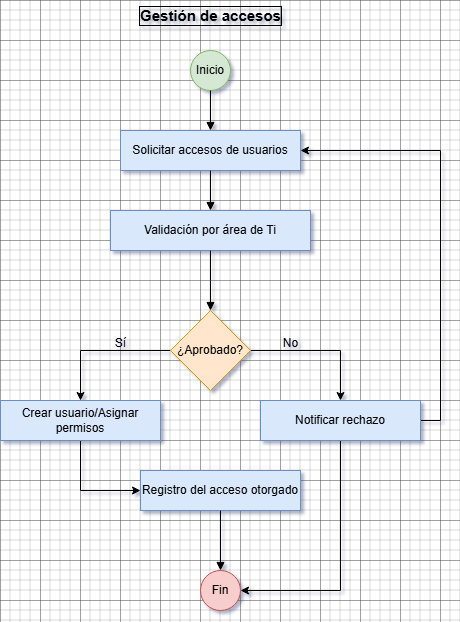

The diagram above was exported from draw.io. Its source (the exported page's mxGraphModel, read from the mxfile embedded in the PNG):
<mxGraphModel dx="1434" dy="772" grid="1" gridSize="10" guides="1" tooltips="1" connect="1" arrows="1" fold="1" page="1" pageScale="1" pageWidth="850" pageHeight="1100" math="0" shadow="0">
  <root>
    <mxCell id="0" />
    <mxCell id="1" parent="0" />
    <mxCell id="QTY7e4E9u0tT77zQ6sf1-1" value="Inicio" style="ellipse;whiteSpace=wrap;html=1;fillColor=#d5e8d4;strokeColor=#82b366;" vertex="1" parent="1">
      <mxGeometry x="310" y="90" width="40" height="40" as="geometry" />
    </mxCell>
    <mxCell id="QTY7e4E9u0tT77zQ6sf1-2" value="Solicitar accesos de usuarios" style="rounded=0;whiteSpace=wrap;html=1;fillColor=#dae8fc;strokeColor=#6c8ebf;" vertex="1" parent="1">
      <mxGeometry x="240" y="170" width="180" height="40" as="geometry" />
    </mxCell>
    <mxCell id="QTY7e4E9u0tT77zQ6sf1-3" value="Validación por área de Ti" style="rounded=0;whiteSpace=wrap;html=1;fillColor=#dae8fc;strokeColor=#6c8ebf;" vertex="1" parent="1">
      <mxGeometry x="230" y="250" width="200" height="40" as="geometry" />
    </mxCell>
    <mxCell id="QTY7e4E9u0tT77zQ6sf1-4" value="Registro del acceso otorgado" style="rounded=0;whiteSpace=wrap;html=1;fillColor=#dae8fc;strokeColor=#6c8ebf;" vertex="1" parent="1">
      <mxGeometry x="260" y="510" width="160" height="40" as="geometry" />
    </mxCell>
    <mxCell id="QTY7e4E9u0tT77zQ6sf1-5" value="Fin" style="ellipse;whiteSpace=wrap;html=1;fillColor=#f8cecc;strokeColor=#b85450;" vertex="1" parent="1">
      <mxGeometry x="320" y="610" width="40" height="40" as="geometry" />
    </mxCell>
    <mxCell id="QTY7e4E9u0tT77zQ6sf1-6" style="edgeStyle=orthogonalEdgeStyle;rounded=0;orthogonalLoop=1;jettySize=auto;html=1;endArrow=block;" edge="1" parent="1" source="QTY7e4E9u0tT77zQ6sf1-1" target="QTY7e4E9u0tT77zQ6sf1-2">
      <mxGeometry relative="1" as="geometry" />
    </mxCell>
    <mxCell id="QTY7e4E9u0tT77zQ6sf1-7" style="edgeStyle=orthogonalEdgeStyle;rounded=0;orthogonalLoop=1;jettySize=auto;html=1;endArrow=block;" edge="1" parent="1" source="QTY7e4E9u0tT77zQ6sf1-2" target="QTY7e4E9u0tT77zQ6sf1-3">
      <mxGeometry relative="1" as="geometry" />
    </mxCell>
    <mxCell id="QTY7e4E9u0tT77zQ6sf1-8" style="edgeStyle=orthogonalEdgeStyle;rounded=0;orthogonalLoop=1;jettySize=auto;html=1;endArrow=block;" edge="1" parent="1" source="QTY7e4E9u0tT77zQ6sf1-3">
      <mxGeometry relative="1" as="geometry">
        <mxPoint x="330" y="350" as="targetPoint" />
      </mxGeometry>
    </mxCell>
    <mxCell id="QTY7e4E9u0tT77zQ6sf1-9" style="edgeStyle=orthogonalEdgeStyle;rounded=0;orthogonalLoop=1;jettySize=auto;html=1;endArrow=block;" edge="1" parent="1" source="QTY7e4E9u0tT77zQ6sf1-4" target="QTY7e4E9u0tT77zQ6sf1-5">
      <mxGeometry relative="1" as="geometry" />
    </mxCell>
    <mxCell id="avhJyJEsBpCU8vYfSmCQ-6" style="edgeStyle=orthogonalEdgeStyle;rounded=0;orthogonalLoop=1;jettySize=auto;html=1;entryX=0.5;entryY=0;entryDx=0;entryDy=0;" edge="1" parent="1" source="avhJyJEsBpCU8vYfSmCQ-1" target="avhJyJEsBpCU8vYfSmCQ-2">
      <mxGeometry relative="1" as="geometry" />
    </mxCell>
    <mxCell id="avhJyJEsBpCU8vYfSmCQ-7" style="edgeStyle=orthogonalEdgeStyle;rounded=0;orthogonalLoop=1;jettySize=auto;html=1;entryX=0.5;entryY=0;entryDx=0;entryDy=0;" edge="1" parent="1" source="avhJyJEsBpCU8vYfSmCQ-1" target="avhJyJEsBpCU8vYfSmCQ-3">
      <mxGeometry relative="1" as="geometry" />
    </mxCell>
    <mxCell id="avhJyJEsBpCU8vYfSmCQ-1" value="¿Aprobado?" style="rhombus;whiteSpace=wrap;html=1;fillColor=#ffe6cc;strokeColor=#d79b00;" vertex="1" parent="1">
      <mxGeometry x="290" y="350" width="80" height="80" as="geometry" />
    </mxCell>
    <mxCell id="avhJyJEsBpCU8vYfSmCQ-10" style="edgeStyle=orthogonalEdgeStyle;rounded=0;orthogonalLoop=1;jettySize=auto;html=1;entryX=0;entryY=0.5;entryDx=0;entryDy=0;" edge="1" parent="1" source="avhJyJEsBpCU8vYfSmCQ-2" target="QTY7e4E9u0tT77zQ6sf1-4">
      <mxGeometry relative="1" as="geometry" />
    </mxCell>
    <mxCell id="avhJyJEsBpCU8vYfSmCQ-2" value="Crear usuario/Asignar permisos" style="rounded=0;whiteSpace=wrap;html=1;fillColor=#dae8fc;strokeColor=#6c8ebf;" vertex="1" parent="1">
      <mxGeometry x="120" y="440" width="160" height="40" as="geometry" />
    </mxCell>
    <mxCell id="avhJyJEsBpCU8vYfSmCQ-5" style="edgeStyle=orthogonalEdgeStyle;rounded=0;orthogonalLoop=1;jettySize=auto;html=1;entryX=1;entryY=0.5;entryDx=0;entryDy=0;" edge="1" parent="1" source="avhJyJEsBpCU8vYfSmCQ-3" target="QTY7e4E9u0tT77zQ6sf1-5">
      <mxGeometry relative="1" as="geometry">
        <Array as="points">
          <mxPoint x="460" y="630" />
        </Array>
      </mxGeometry>
    </mxCell>
    <mxCell id="avhJyJEsBpCU8vYfSmCQ-58" style="edgeStyle=orthogonalEdgeStyle;rounded=0;orthogonalLoop=1;jettySize=auto;html=1;entryX=1;entryY=0.5;entryDx=0;entryDy=0;" edge="1" parent="1" source="avhJyJEsBpCU8vYfSmCQ-3" target="QTY7e4E9u0tT77zQ6sf1-2">
      <mxGeometry relative="1" as="geometry">
        <Array as="points">
          <mxPoint x="560" y="460" />
          <mxPoint x="560" y="190" />
        </Array>
      </mxGeometry>
    </mxCell>
    <mxCell id="avhJyJEsBpCU8vYfSmCQ-3" value="Notificar rechazo" style="rounded=0;whiteSpace=wrap;html=1;fillColor=#dae8fc;strokeColor=#6c8ebf;" vertex="1" parent="1">
      <mxGeometry x="380" y="440" width="160" height="40" as="geometry" />
    </mxCell>
    <mxCell id="avhJyJEsBpCU8vYfSmCQ-8" value="Sí" style="text;html=1;align=center;verticalAlign=middle;resizable=0;points=[];autosize=1;strokeColor=none;fillColor=none;" vertex="1" parent="1">
      <mxGeometry x="225" y="368" width="30" height="30" as="geometry" />
    </mxCell>
    <mxCell id="avhJyJEsBpCU8vYfSmCQ-9" value="No" style="text;html=1;align=center;verticalAlign=middle;resizable=0;points=[];autosize=1;strokeColor=none;fillColor=none;" vertex="1" parent="1">
      <mxGeometry x="390" y="368" width="40" height="30" as="geometry" />
    </mxCell>
    <mxCell id="avhJyJEsBpCU8vYfSmCQ-80" value="Gestión de accesos" style="text;html=1;align=center;verticalAlign=middle;resizable=0;points=[];autosize=1;strokeColor=none;fillColor=none;fontStyle=1;labelBackgroundColor=none;labelBorderColor=default;fontSize=15;" vertex="1" parent="1">
      <mxGeometry x="250" y="40" width="160" height="30" as="geometry" />
    </mxCell>
  </root>
</mxGraphModel>